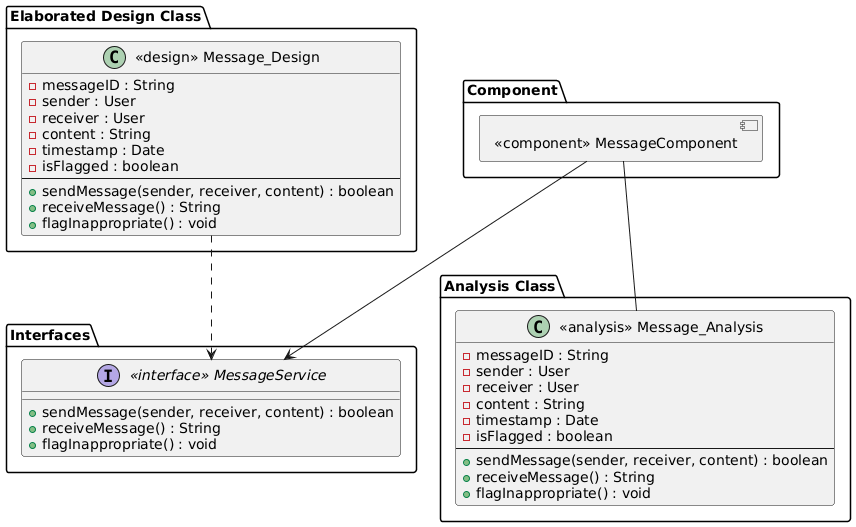

The diagram above was rendered by PlantUML. Its source (embedded in the PNG):
@startuml
allowmixing

package "Interfaces" {
    interface "<<interface>> MessageService" {
        + sendMessage(sender, receiver, content) : boolean
        + receiveMessage() : String
        + flagInappropriate() : void
    }
}

package "Elaborated Design Class" {
    class "<<design>> Message_Design" {
        - messageID : String
        - sender : User
        - receiver : User
        - content : String
        - timestamp : Date
        - isFlagged : boolean
        --
        + sendMessage(sender, receiver, content) : boolean
        + receiveMessage() : String
        + flagInappropriate() : void
    }
}

"<<design>> Message_Design" ..> "<<interface>> MessageService"

package "Component" {
    component "<<component>> MessageComponent"
}

"<<component>> MessageComponent" --> "<<interface>> MessageService"

package "Analysis Class" {
    class "<<analysis>> Message_Analysis" {
        - messageID : String
        - sender : User
        - receiver : User
        - content : String
        - timestamp : Date
        - isFlagged : boolean
        --
        + sendMessage(sender, receiver, content) : boolean
        + receiveMessage() : String
        + flagInappropriate() : void
    }
}

"<<component>> MessageComponent" -- "<<analysis>> Message_Analysis"
@enduml